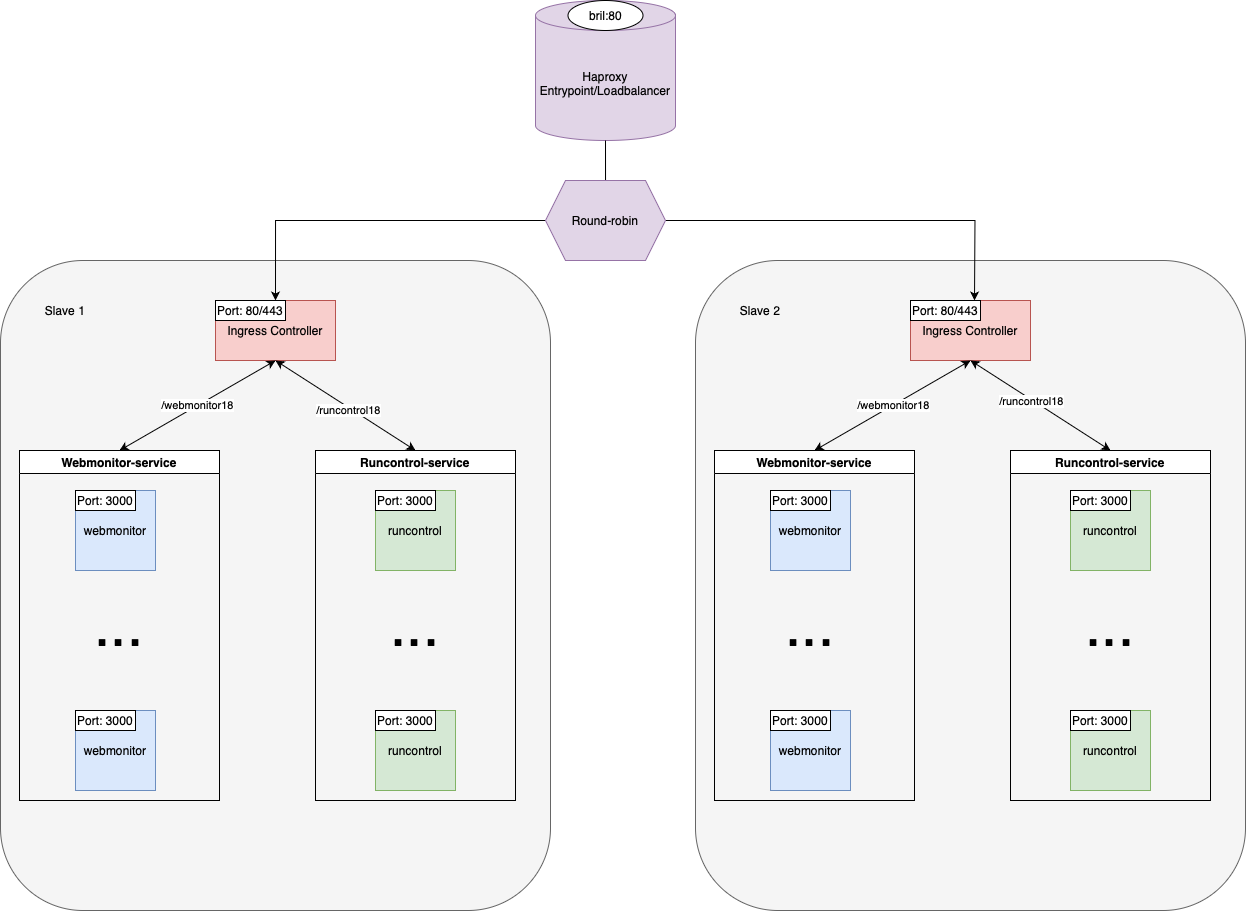

The diagram above was exported from draw.io. Its source (the exported page's mxGraphModel, read from the mxfile embedded in the PNG):
<mxGraphModel dx="1659" dy="684" grid="1" gridSize="10" guides="1" tooltips="1" connect="1" arrows="1" fold="1" page="1" pageScale="1" pageWidth="827" pageHeight="1169" math="0" shadow="0">
  <root>
    <mxCell id="0" />
    <mxCell id="1" parent="0" />
    <mxCell id="eQEgWLOZMfvOM8dWJqco-7" value="" style="rounded=1;whiteSpace=wrap;html=1;fillColor=#f5f5f5;fontColor=#333333;strokeColor=#666666;" parent="1" vertex="1">
      <mxGeometry x="135" y="330" width="550" height="650" as="geometry" />
    </mxCell>
    <mxCell id="i7oCIzzyBYRI5BBdgSBN-2" value="webmonitor" style="whiteSpace=wrap;html=1;aspect=fixed;fillColor=#dae8fc;strokeColor=#6c8ebf;" parent="1" vertex="1">
      <mxGeometry x="210" y="560" width="80" height="80" as="geometry" />
    </mxCell>
    <mxCell id="i7oCIzzyBYRI5BBdgSBN-3" value="runcontrol" style="whiteSpace=wrap;html=1;aspect=fixed;fillColor=#d5e8d4;strokeColor=#82b366;" parent="1" vertex="1">
      <mxGeometry x="510" y="560" width="80" height="80" as="geometry" />
    </mxCell>
    <mxCell id="eQEgWLOZMfvOM8dWJqco-3" value="webmonitor" style="whiteSpace=wrap;html=1;aspect=fixed;fillColor=#dae8fc;strokeColor=#6c8ebf;" parent="1" vertex="1">
      <mxGeometry x="210" y="780" width="80" height="80" as="geometry" />
    </mxCell>
    <mxCell id="eQEgWLOZMfvOM8dWJqco-5" value="runcontrol" style="whiteSpace=wrap;html=1;aspect=fixed;fillColor=#d5e8d4;strokeColor=#82b366;" parent="1" vertex="1">
      <mxGeometry x="510" y="780" width="80" height="80" as="geometry" />
    </mxCell>
    <mxCell id="eQEgWLOZMfvOM8dWJqco-6" value="Ingress Controller" style="rounded=0;whiteSpace=wrap;html=1;fillColor=#f8cecc;strokeColor=#b85450;" parent="1" vertex="1">
      <mxGeometry x="350" y="370" width="120" height="60" as="geometry" />
    </mxCell>
    <mxCell id="eQEgWLOZMfvOM8dWJqco-13" value="Webmonitor-service" style="swimlane;whiteSpace=wrap;html=1;" parent="1" vertex="1">
      <mxGeometry x="154" y="520" width="200" height="350" as="geometry" />
    </mxCell>
    <mxCell id="eQEgWLOZMfvOM8dWJqco-14" value="Runcontrol-service" style="swimlane;whiteSpace=wrap;html=1;" parent="1" vertex="1">
      <mxGeometry x="450" y="520" width="200" height="350" as="geometry" />
    </mxCell>
    <mxCell id="RqlQee1svR9Riwg6t8DB-31" value="&lt;font style=&quot;font-size: 59px;&quot;&gt;...&lt;/font&gt;" style="text;html=1;align=center;verticalAlign=middle;whiteSpace=wrap;rounded=0;" vertex="1" parent="eQEgWLOZMfvOM8dWJqco-14">
      <mxGeometry x="60" y="150" width="80" height="50" as="geometry" />
    </mxCell>
    <mxCell id="eQEgWLOZMfvOM8dWJqco-16" value="/webmonitor18" style="endArrow=classic;startArrow=classic;html=1;rounded=0;entryX=0.5;entryY=1;entryDx=0;entryDy=0;exitX=0.5;exitY=0;exitDx=0;exitDy=0;" parent="1" source="eQEgWLOZMfvOM8dWJqco-13" edge="1">
      <mxGeometry width="50" height="50" relative="1" as="geometry">
        <mxPoint x="710" y="630" as="sourcePoint" />
        <mxPoint x="410" y="430" as="targetPoint" />
      </mxGeometry>
    </mxCell>
    <mxCell id="eQEgWLOZMfvOM8dWJqco-17" value="" style="endArrow=classic;startArrow=classic;html=1;rounded=0;entryX=0.5;entryY=1;entryDx=0;entryDy=0;exitX=0.5;exitY=0;exitDx=0;exitDy=0;" parent="1" source="eQEgWLOZMfvOM8dWJqco-14" edge="1">
      <mxGeometry width="50" height="50" relative="1" as="geometry">
        <mxPoint x="264" y="530" as="sourcePoint" />
        <mxPoint x="410" y="430" as="targetPoint" />
      </mxGeometry>
    </mxCell>
    <mxCell id="RqlQee1svR9Riwg6t8DB-40" value="/runcontrol18" style="edgeLabel;html=1;align=center;verticalAlign=middle;resizable=0;points=[];" vertex="1" connectable="0" parent="eQEgWLOZMfvOM8dWJqco-17">
      <mxGeometry x="-0.0617" y="2" relative="1" as="geometry">
        <mxPoint as="offset" />
      </mxGeometry>
    </mxCell>
    <mxCell id="eQEgWLOZMfvOM8dWJqco-21" style="edgeStyle=orthogonalEdgeStyle;rounded=0;orthogonalLoop=1;jettySize=auto;html=1;exitX=0.5;exitY=1;exitDx=0;exitDy=0;exitPerimeter=0;entryX=0.5;entryY=0;entryDx=0;entryDy=0;" parent="1" source="eQEgWLOZMfvOM8dWJqco-19" target="eQEgWLOZMfvOM8dWJqco-6" edge="1">
      <mxGeometry relative="1" as="geometry" />
    </mxCell>
    <mxCell id="eQEgWLOZMfvOM8dWJqco-19" value="Haproxy&lt;div&gt;Entrypoint/Loadbalancer&lt;/div&gt;" style="shape=cylinder3;whiteSpace=wrap;html=1;boundedLbl=1;backgroundOutline=1;size=15;fillColor=#e1d5e7;strokeColor=#9673a6;" parent="1" vertex="1">
      <mxGeometry x="670" y="70" width="140" height="140" as="geometry" />
    </mxCell>
    <mxCell id="RqlQee1svR9Riwg6t8DB-2" value="Port: 3000" style="rounded=0;whiteSpace=wrap;html=1;" vertex="1" parent="1">
      <mxGeometry x="210" y="560" width="60" height="20" as="geometry" />
    </mxCell>
    <mxCell id="RqlQee1svR9Riwg6t8DB-3" value="Port: 3000" style="rounded=0;whiteSpace=wrap;html=1;" vertex="1" parent="1">
      <mxGeometry x="210" y="780" width="60" height="20" as="geometry" />
    </mxCell>
    <mxCell id="RqlQee1svR9Riwg6t8DB-4" value="Port: 3000" style="rounded=0;whiteSpace=wrap;html=1;" vertex="1" parent="1">
      <mxGeometry x="510" y="560" width="60" height="20" as="geometry" />
    </mxCell>
    <mxCell id="RqlQee1svR9Riwg6t8DB-6" value="Port: 3000" style="rounded=0;whiteSpace=wrap;html=1;" vertex="1" parent="1">
      <mxGeometry x="510" y="780" width="60" height="20" as="geometry" />
    </mxCell>
    <mxCell id="RqlQee1svR9Riwg6t8DB-7" value="Port: 80/443" style="rounded=0;whiteSpace=wrap;html=1;" vertex="1" parent="1">
      <mxGeometry x="350" y="370" width="70" height="20" as="geometry" />
    </mxCell>
    <mxCell id="RqlQee1svR9Riwg6t8DB-9" value="Slave 1" style="text;html=1;align=center;verticalAlign=middle;whiteSpace=wrap;rounded=0;" vertex="1" parent="1">
      <mxGeometry x="170" y="365" width="60" height="30" as="geometry" />
    </mxCell>
    <mxCell id="RqlQee1svR9Riwg6t8DB-10" value="" style="rounded=1;whiteSpace=wrap;html=1;fillColor=#f5f5f5;fontColor=#333333;strokeColor=#666666;" vertex="1" parent="1">
      <mxGeometry x="830" y="330" width="550" height="650" as="geometry" />
    </mxCell>
    <mxCell id="RqlQee1svR9Riwg6t8DB-11" value="webmonitor" style="whiteSpace=wrap;html=1;aspect=fixed;fillColor=#dae8fc;strokeColor=#6c8ebf;" vertex="1" parent="1">
      <mxGeometry x="905" y="560" width="80" height="80" as="geometry" />
    </mxCell>
    <mxCell id="RqlQee1svR9Riwg6t8DB-12" value="runcontrol" style="whiteSpace=wrap;html=1;aspect=fixed;fillColor=#d5e8d4;strokeColor=#82b366;" vertex="1" parent="1">
      <mxGeometry x="1205" y="560" width="80" height="80" as="geometry" />
    </mxCell>
    <mxCell id="RqlQee1svR9Riwg6t8DB-14" value="webmonitor" style="whiteSpace=wrap;html=1;aspect=fixed;fillColor=#dae8fc;strokeColor=#6c8ebf;" vertex="1" parent="1">
      <mxGeometry x="905" y="780" width="80" height="80" as="geometry" />
    </mxCell>
    <mxCell id="RqlQee1svR9Riwg6t8DB-16" value="runcontrol" style="whiteSpace=wrap;html=1;aspect=fixed;fillColor=#d5e8d4;strokeColor=#82b366;" vertex="1" parent="1">
      <mxGeometry x="1205" y="780" width="80" height="80" as="geometry" />
    </mxCell>
    <mxCell id="RqlQee1svR9Riwg6t8DB-17" value="Ingress Controller" style="rounded=0;whiteSpace=wrap;html=1;fillColor=#f8cecc;strokeColor=#b85450;" vertex="1" parent="1">
      <mxGeometry x="1045" y="370" width="120" height="60" as="geometry" />
    </mxCell>
    <mxCell id="RqlQee1svR9Riwg6t8DB-18" value="Webmonitor-service" style="swimlane;whiteSpace=wrap;html=1;" vertex="1" parent="1">
      <mxGeometry x="849" y="520" width="200" height="350" as="geometry" />
    </mxCell>
    <mxCell id="RqlQee1svR9Riwg6t8DB-19" value="Runcontrol-service" style="swimlane;whiteSpace=wrap;html=1;" vertex="1" parent="1">
      <mxGeometry x="1145" y="520" width="200" height="350" as="geometry" />
    </mxCell>
    <mxCell id="RqlQee1svR9Riwg6t8DB-20" value="" style="endArrow=classic;startArrow=classic;html=1;rounded=0;entryX=0.5;entryY=1;entryDx=0;entryDy=0;exitX=0.5;exitY=0;exitDx=0;exitDy=0;" edge="1" parent="1" source="RqlQee1svR9Riwg6t8DB-18">
      <mxGeometry width="50" height="50" relative="1" as="geometry">
        <mxPoint x="1405" y="630" as="sourcePoint" />
        <mxPoint x="1105" y="430" as="targetPoint" />
      </mxGeometry>
    </mxCell>
    <mxCell id="RqlQee1svR9Riwg6t8DB-41" value="/webmonitor18" style="edgeLabel;html=1;align=center;verticalAlign=middle;resizable=0;points=[];" vertex="1" connectable="0" parent="RqlQee1svR9Riwg6t8DB-20">
      <mxGeometry x="0.0027" relative="1" as="geometry">
        <mxPoint as="offset" />
      </mxGeometry>
    </mxCell>
    <mxCell id="RqlQee1svR9Riwg6t8DB-21" value="" style="endArrow=classic;startArrow=classic;html=1;rounded=0;entryX=0.5;entryY=1;entryDx=0;entryDy=0;exitX=0.5;exitY=0;exitDx=0;exitDy=0;" edge="1" parent="1" source="RqlQee1svR9Riwg6t8DB-19">
      <mxGeometry width="50" height="50" relative="1" as="geometry">
        <mxPoint x="959" y="530" as="sourcePoint" />
        <mxPoint x="1105" y="430" as="targetPoint" />
      </mxGeometry>
    </mxCell>
    <mxCell id="RqlQee1svR9Riwg6t8DB-39" value="/runcontrol18" style="edgeLabel;html=1;align=center;verticalAlign=middle;resizable=0;points=[];" vertex="1" connectable="0" parent="RqlQee1svR9Riwg6t8DB-21">
      <mxGeometry x="0.1229" y="1" relative="1" as="geometry">
        <mxPoint as="offset" />
      </mxGeometry>
    </mxCell>
    <mxCell id="RqlQee1svR9Riwg6t8DB-23" value="Port: 3000" style="rounded=0;whiteSpace=wrap;html=1;" vertex="1" parent="1">
      <mxGeometry x="905" y="560" width="60" height="20" as="geometry" />
    </mxCell>
    <mxCell id="RqlQee1svR9Riwg6t8DB-24" value="Port: 3000" style="rounded=0;whiteSpace=wrap;html=1;" vertex="1" parent="1">
      <mxGeometry x="905" y="780" width="60" height="20" as="geometry" />
    </mxCell>
    <mxCell id="RqlQee1svR9Riwg6t8DB-25" value="Port: 3000" style="rounded=0;whiteSpace=wrap;html=1;" vertex="1" parent="1">
      <mxGeometry x="1205" y="560" width="60" height="20" as="geometry" />
    </mxCell>
    <mxCell id="RqlQee1svR9Riwg6t8DB-27" value="Port: 3000" style="rounded=0;whiteSpace=wrap;html=1;" vertex="1" parent="1">
      <mxGeometry x="1205" y="780" width="60" height="20" as="geometry" />
    </mxCell>
    <mxCell id="RqlQee1svR9Riwg6t8DB-28" value="Port: 80/443" style="rounded=0;whiteSpace=wrap;html=1;" vertex="1" parent="1">
      <mxGeometry x="1045" y="370" width="70" height="20" as="geometry" />
    </mxCell>
    <mxCell id="RqlQee1svR9Riwg6t8DB-29" value="Slave 2" style="text;html=1;align=center;verticalAlign=middle;whiteSpace=wrap;rounded=0;" vertex="1" parent="1">
      <mxGeometry x="865" y="365" width="60" height="30" as="geometry" />
    </mxCell>
    <mxCell id="RqlQee1svR9Riwg6t8DB-30" style="edgeStyle=orthogonalEdgeStyle;rounded=0;orthogonalLoop=1;jettySize=auto;html=1;exitX=0.5;exitY=1;exitDx=0;exitDy=0;exitPerimeter=0;" edge="1" parent="1" source="eQEgWLOZMfvOM8dWJqco-19">
      <mxGeometry relative="1" as="geometry">
        <mxPoint x="1109" y="370" as="targetPoint" />
      </mxGeometry>
    </mxCell>
    <mxCell id="RqlQee1svR9Riwg6t8DB-32" value="&lt;font style=&quot;font-size: 59px;&quot;&gt;...&lt;/font&gt;" style="text;html=1;align=center;verticalAlign=middle;whiteSpace=wrap;rounded=0;" vertex="1" parent="1">
      <mxGeometry x="214" y="670" width="80" height="50" as="geometry" />
    </mxCell>
    <mxCell id="RqlQee1svR9Riwg6t8DB-33" value="&lt;font style=&quot;font-size: 59px;&quot;&gt;...&lt;/font&gt;" style="text;html=1;align=center;verticalAlign=middle;whiteSpace=wrap;rounded=0;" vertex="1" parent="1">
      <mxGeometry x="905" y="670" width="80" height="50" as="geometry" />
    </mxCell>
    <mxCell id="RqlQee1svR9Riwg6t8DB-34" value="&lt;font style=&quot;font-size: 59px;&quot;&gt;...&lt;/font&gt;" style="text;html=1;align=center;verticalAlign=middle;whiteSpace=wrap;rounded=0;" vertex="1" parent="1">
      <mxGeometry x="1205" y="670" width="80" height="50" as="geometry" />
    </mxCell>
    <mxCell id="RqlQee1svR9Riwg6t8DB-35" value="Round-robin" style="shape=hexagon;perimeter=hexagonPerimeter2;whiteSpace=wrap;html=1;fixedSize=1;fillColor=#e1d5e7;strokeColor=#9673a6;" vertex="1" parent="1">
      <mxGeometry x="680" y="250" width="120" height="80" as="geometry" />
    </mxCell>
    <mxCell id="RqlQee1svR9Riwg6t8DB-37" value="bril:80" style="ellipse;whiteSpace=wrap;html=1;" vertex="1" parent="1">
      <mxGeometry x="702.5" y="70" width="75" height="30" as="geometry" />
    </mxCell>
  </root>
</mxGraphModel>